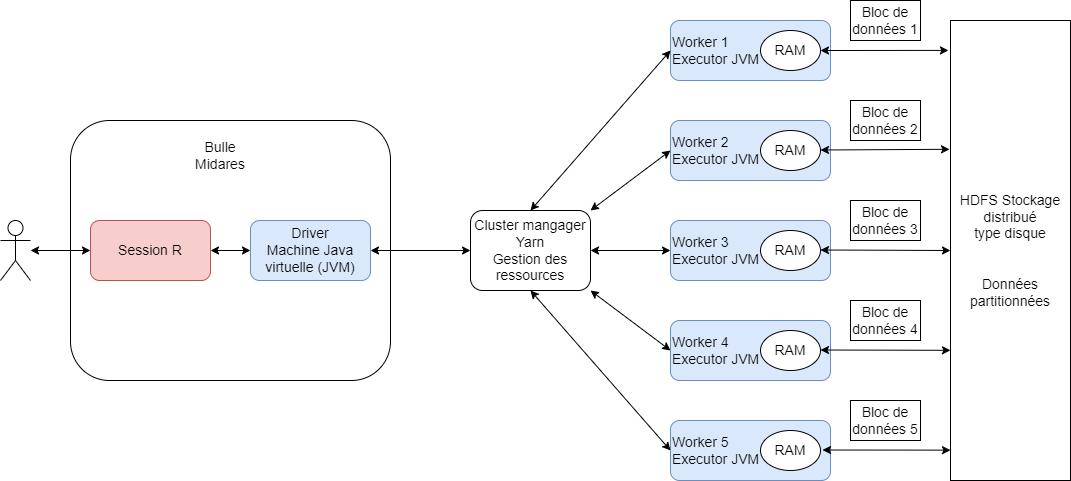

The diagram above was exported from draw.io. Its source (the exported page's mxGraphModel, read from the mxfile embedded in the PNG):
<mxGraphModel dx="1659" dy="1650" grid="1" gridSize="10" guides="1" tooltips="1" connect="1" arrows="1" fold="1" page="1" pageScale="1" pageWidth="827" pageHeight="1169" math="0" shadow="0">
  <root>
    <mxCell id="0" />
    <mxCell id="1" parent="0" />
    <mxCell id="mHiW0STsbXd-YLoIkYaR-2" value="" style="rounded=1;whiteSpace=wrap;html=1;fontSize=14;" vertex="1" parent="1">
      <mxGeometry x="-40" y="60" width="320" height="260" as="geometry" />
    </mxCell>
    <mxCell id="mHiW0STsbXd-YLoIkYaR-4" value="&lt;div style=&quot;font-size: 14px;&quot;&gt;&lt;div style=&quot;font-size: 14px;&quot;&gt;&lt;div style=&quot;font-size: 14px;&quot;&gt;&lt;span style=&quot;background-color: initial; font-size: 14px;&quot;&gt;Worker 2&lt;/span&gt;&lt;/div&gt;&lt;div style=&quot;font-size: 14px;&quot;&gt;Executor&amp;nbsp;&lt;span style=&quot;background-color: initial; font-size: 14px;&quot;&gt;JVM&lt;/span&gt;&lt;/div&gt;&lt;/div&gt;&lt;/div&gt;" style="rounded=1;whiteSpace=wrap;html=1;fillColor=#dae8fc;strokeColor=#6c8ebf;align=left;fontSize=14;" vertex="1" parent="1">
      <mxGeometry x="560" y="60" width="160" height="60" as="geometry" />
    </mxCell>
    <mxCell id="mHiW0STsbXd-YLoIkYaR-5" value="&lt;div style=&quot;font-size: 14px;&quot;&gt;&lt;div style=&quot;font-size: 14px;&quot;&gt;&lt;div style=&quot;font-size: 14px;&quot;&gt;&lt;span style=&quot;background-color: initial; font-size: 14px;&quot;&gt;Worker 3&lt;/span&gt;&lt;/div&gt;&lt;div style=&quot;font-size: 14px;&quot;&gt;Executor&amp;nbsp;&lt;span style=&quot;background-color: initial; font-size: 14px;&quot;&gt;JVM&lt;/span&gt;&lt;/div&gt;&lt;/div&gt;&lt;/div&gt;" style="rounded=1;whiteSpace=wrap;html=1;fillColor=#dae8fc;strokeColor=#6c8ebf;align=left;fontSize=14;" vertex="1" parent="1">
      <mxGeometry x="560" y="160" width="160" height="60" as="geometry" />
    </mxCell>
    <mxCell id="mHiW0STsbXd-YLoIkYaR-6" value="&lt;div style=&quot;font-size: 14px;&quot;&gt;&lt;div style=&quot;font-size: 14px;&quot;&gt;&lt;div style=&quot;font-size: 14px;&quot;&gt;&lt;span style=&quot;background-color: initial; font-size: 14px;&quot;&gt;Worker 4&lt;/span&gt;&lt;/div&gt;&lt;div style=&quot;font-size: 14px;&quot;&gt;Executor&amp;nbsp;&lt;span style=&quot;background-color: initial; font-size: 14px;&quot;&gt;JVM&lt;/span&gt;&lt;/div&gt;&lt;/div&gt;&lt;/div&gt;" style="rounded=1;whiteSpace=wrap;html=1;fillColor=#dae8fc;strokeColor=#6c8ebf;align=left;fontSize=14;" vertex="1" parent="1">
      <mxGeometry x="560" y="260" width="160" height="60" as="geometry" />
    </mxCell>
    <mxCell id="mHiW0STsbXd-YLoIkYaR-7" value="&lt;div style=&quot;font-size: 14px;&quot;&gt;&lt;span style=&quot;background-color: initial; font-size: 14px;&quot;&gt;Worker 5&lt;/span&gt;&lt;/div&gt;&lt;div style=&quot;font-size: 14px;&quot;&gt;Executor&amp;nbsp;&lt;span style=&quot;background-color: initial; font-size: 14px;&quot;&gt;JVM&lt;/span&gt;&lt;/div&gt;" style="rounded=1;whiteSpace=wrap;html=1;fillColor=#dae8fc;strokeColor=#6c8ebf;align=left;fontSize=14;" vertex="1" parent="1">
      <mxGeometry x="560" y="360" width="160" height="60" as="geometry" />
    </mxCell>
    <mxCell id="mHiW0STsbXd-YLoIkYaR-8" value="&lt;div style=&quot;font-size: 14px;&quot;&gt;&lt;span style=&quot;background-color: initial; font-size: 14px;&quot;&gt;Worker 1&lt;/span&gt;&lt;/div&gt;&lt;div style=&quot;font-size: 14px;&quot;&gt;Executor&amp;nbsp;&lt;span style=&quot;background-color: initial; font-size: 14px;&quot;&gt;JVM&lt;/span&gt;&lt;/div&gt;" style="rounded=1;whiteSpace=wrap;html=1;fillColor=#dae8fc;strokeColor=#6c8ebf;align=left;fontSize=14;" vertex="1" parent="1">
      <mxGeometry x="560" y="-40" width="160" height="60" as="geometry" />
    </mxCell>
    <mxCell id="mHiW0STsbXd-YLoIkYaR-9" value="Cluster mangager Yarn&lt;div style=&quot;font-size: 14px;&quot;&gt;Gestion des ressources&lt;/div&gt;" style="rounded=1;whiteSpace=wrap;html=1;fontSize=14;" vertex="1" parent="1">
      <mxGeometry x="360" y="150" width="120" height="80" as="geometry" />
    </mxCell>
    <mxCell id="mHiW0STsbXd-YLoIkYaR-10" value="" style="shape=umlActor;verticalLabelPosition=bottom;verticalAlign=top;html=1;outlineConnect=0;fontSize=14;" vertex="1" parent="1">
      <mxGeometry x="-110" y="160" width="30" height="60" as="geometry" />
    </mxCell>
    <mxCell id="mHiW0STsbXd-YLoIkYaR-11" value="Driver&lt;div style=&quot;font-size: 14px;&quot;&gt;Machine Java virtuelle (JVM)&lt;/div&gt;" style="rounded=1;whiteSpace=wrap;html=1;fillColor=#dae8fc;strokeColor=#6c8ebf;fontSize=14;" vertex="1" parent="1">
      <mxGeometry x="140" y="160" width="120" height="60" as="geometry" />
    </mxCell>
    <mxCell id="mHiW0STsbXd-YLoIkYaR-12" value="Session R" style="rounded=1;whiteSpace=wrap;html=1;fillColor=#f8cecc;strokeColor=#b85450;fontSize=14;" vertex="1" parent="1">
      <mxGeometry x="-20" y="160" width="120" height="60" as="geometry" />
    </mxCell>
    <mxCell id="mHiW0STsbXd-YLoIkYaR-14" value="" style="endArrow=classic;startArrow=classic;html=1;rounded=0;entryX=0;entryY=0.5;entryDx=0;entryDy=0;exitX=0.5;exitY=0;exitDx=0;exitDy=0;fontSize=14;" edge="1" parent="1" source="mHiW0STsbXd-YLoIkYaR-9" target="mHiW0STsbXd-YLoIkYaR-8">
      <mxGeometry width="50" height="50" relative="1" as="geometry">
        <mxPoint x="250" y="130" as="sourcePoint" />
        <mxPoint x="300" y="80" as="targetPoint" />
      </mxGeometry>
    </mxCell>
    <mxCell id="mHiW0STsbXd-YLoIkYaR-15" value="" style="endArrow=classic;startArrow=classic;html=1;rounded=0;entryX=0;entryY=0.5;entryDx=0;entryDy=0;exitX=1;exitY=0;exitDx=0;exitDy=0;fontSize=14;" edge="1" parent="1" source="mHiW0STsbXd-YLoIkYaR-9" target="mHiW0STsbXd-YLoIkYaR-4">
      <mxGeometry width="50" height="50" relative="1" as="geometry">
        <mxPoint x="250" y="130" as="sourcePoint" />
        <mxPoint x="300" y="80" as="targetPoint" />
      </mxGeometry>
    </mxCell>
    <mxCell id="mHiW0STsbXd-YLoIkYaR-16" value="" style="endArrow=classic;startArrow=classic;html=1;rounded=0;entryX=0;entryY=0.5;entryDx=0;entryDy=0;exitX=1;exitY=0.5;exitDx=0;exitDy=0;fontSize=14;" edge="1" parent="1" source="mHiW0STsbXd-YLoIkYaR-9" target="mHiW0STsbXd-YLoIkYaR-5">
      <mxGeometry width="50" height="50" relative="1" as="geometry">
        <mxPoint x="250" y="130" as="sourcePoint" />
        <mxPoint x="300" y="80" as="targetPoint" />
      </mxGeometry>
    </mxCell>
    <mxCell id="mHiW0STsbXd-YLoIkYaR-17" value="" style="endArrow=classic;startArrow=classic;html=1;rounded=0;exitX=0;exitY=0.5;exitDx=0;exitDy=0;entryX=1;entryY=1;entryDx=0;entryDy=0;fontSize=14;" edge="1" parent="1" source="mHiW0STsbXd-YLoIkYaR-6" target="mHiW0STsbXd-YLoIkYaR-9">
      <mxGeometry width="50" height="50" relative="1" as="geometry">
        <mxPoint x="250" y="130" as="sourcePoint" />
        <mxPoint x="300" y="80" as="targetPoint" />
      </mxGeometry>
    </mxCell>
    <mxCell id="mHiW0STsbXd-YLoIkYaR-18" value="" style="endArrow=classic;startArrow=classic;html=1;rounded=0;entryX=0;entryY=0.5;entryDx=0;entryDy=0;exitX=0.5;exitY=1;exitDx=0;exitDy=0;fontSize=14;" edge="1" parent="1" source="mHiW0STsbXd-YLoIkYaR-9" target="mHiW0STsbXd-YLoIkYaR-7">
      <mxGeometry width="50" height="50" relative="1" as="geometry">
        <mxPoint x="250" y="250" as="sourcePoint" />
        <mxPoint x="300" y="200" as="targetPoint" />
      </mxGeometry>
    </mxCell>
    <mxCell id="mHiW0STsbXd-YLoIkYaR-19" value="" style="endArrow=classic;startArrow=classic;html=1;rounded=0;entryX=0;entryY=0.5;entryDx=0;entryDy=0;exitX=1;exitY=0.5;exitDx=0;exitDy=0;fontSize=14;" edge="1" parent="1" source="mHiW0STsbXd-YLoIkYaR-11" target="mHiW0STsbXd-YLoIkYaR-9">
      <mxGeometry width="50" height="50" relative="1" as="geometry">
        <mxPoint x="250" y="250" as="sourcePoint" />
        <mxPoint x="300" y="200" as="targetPoint" />
      </mxGeometry>
    </mxCell>
    <mxCell id="mHiW0STsbXd-YLoIkYaR-20" value="" style="endArrow=classic;startArrow=classic;html=1;rounded=0;entryX=0;entryY=0.5;entryDx=0;entryDy=0;exitX=1;exitY=0.5;exitDx=0;exitDy=0;fontSize=14;" edge="1" parent="1" source="mHiW0STsbXd-YLoIkYaR-12" target="mHiW0STsbXd-YLoIkYaR-11">
      <mxGeometry width="50" height="50" relative="1" as="geometry">
        <mxPoint x="250" y="250" as="sourcePoint" />
        <mxPoint x="300" y="200" as="targetPoint" />
      </mxGeometry>
    </mxCell>
    <mxCell id="mHiW0STsbXd-YLoIkYaR-21" value="Bulle Midares" style="text;html=1;align=center;verticalAlign=middle;whiteSpace=wrap;rounded=0;fontSize=14;" vertex="1" parent="1">
      <mxGeometry x="80" y="80" width="60" height="30" as="geometry" />
    </mxCell>
    <mxCell id="mHiW0STsbXd-YLoIkYaR-22" value="" style="endArrow=classic;startArrow=classic;html=1;rounded=0;entryX=0;entryY=0.5;entryDx=0;entryDy=0;fontSize=14;" edge="1" parent="1" source="mHiW0STsbXd-YLoIkYaR-10" target="mHiW0STsbXd-YLoIkYaR-12">
      <mxGeometry width="50" height="50" relative="1" as="geometry">
        <mxPoint x="250" y="250" as="sourcePoint" />
        <mxPoint x="300" y="200" as="targetPoint" />
      </mxGeometry>
    </mxCell>
    <mxCell id="mHiW0STsbXd-YLoIkYaR-24" value="HDFS Stockage distribué&lt;div style=&quot;font-size: 14px;&quot;&gt;type disque&lt;/div&gt;&lt;div style=&quot;font-size: 14px;&quot;&gt;&lt;br style=&quot;font-size: 14px;&quot;&gt;&lt;/div&gt;&lt;div style=&quot;font-size: 14px;&quot;&gt;&lt;br style=&quot;font-size: 14px;&quot;&gt;&lt;/div&gt;&lt;div style=&quot;font-size: 14px;&quot;&gt;Données partitionnées&lt;/div&gt;" style="rounded=0;whiteSpace=wrap;html=1;fontSize=14;" vertex="1" parent="1">
      <mxGeometry x="840" y="-40" width="120" height="460" as="geometry" />
    </mxCell>
    <mxCell id="mHiW0STsbXd-YLoIkYaR-25" value="RAM" style="ellipse;whiteSpace=wrap;html=1;fontSize=14;" vertex="1" parent="1">
      <mxGeometry x="650" y="-30" width="60" height="40" as="geometry" />
    </mxCell>
    <mxCell id="mHiW0STsbXd-YLoIkYaR-26" value="RAM" style="ellipse;whiteSpace=wrap;html=1;fontSize=14;" vertex="1" parent="1">
      <mxGeometry x="650" y="70" width="60" height="40" as="geometry" />
    </mxCell>
    <mxCell id="mHiW0STsbXd-YLoIkYaR-27" value="RAM" style="ellipse;whiteSpace=wrap;html=1;fontSize=14;" vertex="1" parent="1">
      <mxGeometry x="650" y="170" width="60" height="40" as="geometry" />
    </mxCell>
    <mxCell id="mHiW0STsbXd-YLoIkYaR-28" value="RAM" style="ellipse;whiteSpace=wrap;html=1;fontSize=14;" vertex="1" parent="1">
      <mxGeometry x="650" y="270" width="60" height="40" as="geometry" />
    </mxCell>
    <mxCell id="mHiW0STsbXd-YLoIkYaR-29" value="RAM" style="ellipse;whiteSpace=wrap;html=1;fontSize=14;" vertex="1" parent="1">
      <mxGeometry x="650" y="370" width="60" height="40" as="geometry" />
    </mxCell>
    <mxCell id="mHiW0STsbXd-YLoIkYaR-30" value="" style="endArrow=classic;startArrow=classic;html=1;rounded=0;entryX=-0.017;entryY=0.065;entryDx=0;entryDy=0;entryPerimeter=0;exitX=1;exitY=0.5;exitDx=0;exitDy=0;fontSize=14;" edge="1" parent="1" source="mHiW0STsbXd-YLoIkYaR-25" target="mHiW0STsbXd-YLoIkYaR-24">
      <mxGeometry width="50" height="50" relative="1" as="geometry">
        <mxPoint x="600" y="220" as="sourcePoint" />
        <mxPoint x="650" y="170" as="targetPoint" />
      </mxGeometry>
    </mxCell>
    <mxCell id="mHiW0STsbXd-YLoIkYaR-31" value="" style="endArrow=classic;startArrow=classic;html=1;rounded=0;entryX=-0.008;entryY=0.28;entryDx=0;entryDy=0;entryPerimeter=0;exitX=1;exitY=0.5;exitDx=0;exitDy=0;fontSize=14;" edge="1" parent="1" target="mHiW0STsbXd-YLoIkYaR-24">
      <mxGeometry width="50" height="50" relative="1" as="geometry">
        <mxPoint x="710" y="89.5" as="sourcePoint" />
        <mxPoint x="798" y="89.5" as="targetPoint" />
      </mxGeometry>
    </mxCell>
    <mxCell id="mHiW0STsbXd-YLoIkYaR-32" value="" style="endArrow=classic;startArrow=classic;html=1;rounded=0;entryX=0;entryY=0.5;entryDx=0;entryDy=0;exitX=1;exitY=0.5;exitDx=0;exitDy=0;fontSize=14;" edge="1" parent="1" target="mHiW0STsbXd-YLoIkYaR-24">
      <mxGeometry width="50" height="50" relative="1" as="geometry">
        <mxPoint x="710" y="189.5" as="sourcePoint" />
        <mxPoint x="798" y="189.5" as="targetPoint" />
      </mxGeometry>
    </mxCell>
    <mxCell id="mHiW0STsbXd-YLoIkYaR-33" value="" style="endArrow=classic;startArrow=classic;html=1;rounded=0;entryX=0;entryY=0.717;entryDx=0;entryDy=0;entryPerimeter=0;exitX=1;exitY=0.5;exitDx=0;exitDy=0;fontSize=14;" edge="1" parent="1" target="mHiW0STsbXd-YLoIkYaR-24">
      <mxGeometry width="50" height="50" relative="1" as="geometry">
        <mxPoint x="710" y="289.5" as="sourcePoint" />
        <mxPoint x="798" y="289.5" as="targetPoint" />
      </mxGeometry>
    </mxCell>
    <mxCell id="mHiW0STsbXd-YLoIkYaR-34" value="" style="endArrow=classic;startArrow=classic;html=1;rounded=0;entryX=0;entryY=0.934;entryDx=0;entryDy=0;entryPerimeter=0;exitX=1;exitY=0.5;exitDx=0;exitDy=0;fontSize=14;" edge="1" parent="1" target="mHiW0STsbXd-YLoIkYaR-24">
      <mxGeometry width="50" height="50" relative="1" as="geometry">
        <mxPoint x="712" y="389.5" as="sourcePoint" />
        <mxPoint x="800" y="389.5" as="targetPoint" />
      </mxGeometry>
    </mxCell>
    <mxCell id="mHiW0STsbXd-YLoIkYaR-35" value="Bloc de données 1" style="rounded=0;whiteSpace=wrap;html=1;fontSize=14;" vertex="1" parent="1">
      <mxGeometry x="740" y="-60" width="70" height="40" as="geometry" />
    </mxCell>
    <mxCell id="mHiW0STsbXd-YLoIkYaR-36" value="Bloc de données 2" style="rounded=0;whiteSpace=wrap;html=1;fontSize=14;" vertex="1" parent="1">
      <mxGeometry x="740" y="40" width="70" height="40" as="geometry" />
    </mxCell>
    <mxCell id="mHiW0STsbXd-YLoIkYaR-37" value="Bloc de données 3" style="rounded=0;whiteSpace=wrap;html=1;fontSize=14;" vertex="1" parent="1">
      <mxGeometry x="740" y="140" width="70" height="40" as="geometry" />
    </mxCell>
    <mxCell id="mHiW0STsbXd-YLoIkYaR-38" value="Bloc de données 4" style="rounded=0;whiteSpace=wrap;html=1;fontSize=14;" vertex="1" parent="1">
      <mxGeometry x="740" y="240" width="70" height="40" as="geometry" />
    </mxCell>
    <mxCell id="mHiW0STsbXd-YLoIkYaR-39" value="Bloc de données 5" style="rounded=0;whiteSpace=wrap;html=1;fontSize=14;" vertex="1" parent="1">
      <mxGeometry x="740" y="340" width="70" height="40" as="geometry" />
    </mxCell>
  </root>
</mxGraphModel>